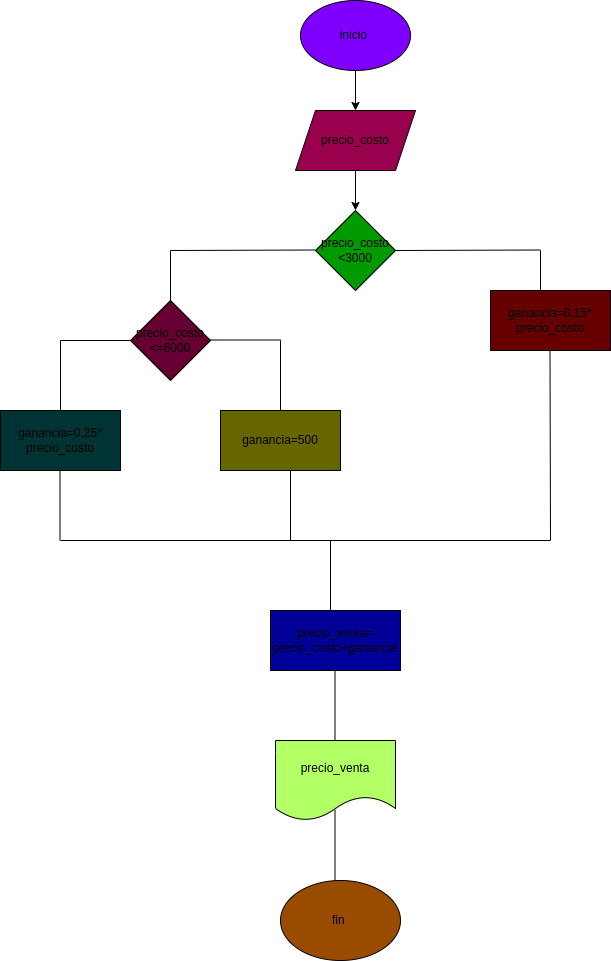

The diagram above was exported from draw.io. Its source (the exported page's mxGraphModel, read from the mxfile embedded in the PNG):
<mxGraphModel dx="674" dy="328" grid="1" gridSize="10" guides="1" tooltips="1" connect="1" arrows="1" fold="1" page="1" pageScale="1" pageWidth="827" pageHeight="1169" math="0" shadow="0">
  <root>
    <mxCell id="0" />
    <mxCell id="1" parent="0" />
    <mxCell id="6" value="" style="edgeStyle=none;html=1;" parent="1" source="4" target="5" edge="1">
      <mxGeometry relative="1" as="geometry" />
    </mxCell>
    <mxCell id="4" value="inicio&amp;nbsp;" style="ellipse;whiteSpace=wrap;html=1;fillColor=#7F00FF;" parent="1" vertex="1">
      <mxGeometry x="390" y="190" width="110" height="70" as="geometry" />
    </mxCell>
    <mxCell id="8" value="" style="edgeStyle=none;html=1;" parent="1" source="5" target="7" edge="1">
      <mxGeometry relative="1" as="geometry" />
    </mxCell>
    <mxCell id="5" value="precio_costo" style="shape=parallelogram;perimeter=parallelogramPerimeter;whiteSpace=wrap;html=1;fixedSize=1;fillColor=#99004D;" parent="1" vertex="1">
      <mxGeometry x="385" y="300" width="120" height="60" as="geometry" />
    </mxCell>
    <mxCell id="7" value="precio_costo&lt;br&gt;&amp;lt;3000" style="rhombus;whiteSpace=wrap;html=1;fillColor=#009900;" parent="1" vertex="1">
      <mxGeometry x="405" y="400" width="80" height="80" as="geometry" />
    </mxCell>
    <mxCell id="9" value="" style="endArrow=none;html=1;" parent="1" edge="1">
      <mxGeometry width="50" height="50" relative="1" as="geometry">
        <mxPoint x="260" y="440" as="sourcePoint" />
        <mxPoint x="405" y="439.5" as="targetPoint" />
      </mxGeometry>
    </mxCell>
    <mxCell id="10" value="" style="endArrow=none;html=1;" parent="1" edge="1">
      <mxGeometry width="50" height="50" relative="1" as="geometry">
        <mxPoint x="260" y="490" as="sourcePoint" />
        <mxPoint x="260" y="440" as="targetPoint" />
      </mxGeometry>
    </mxCell>
    <mxCell id="11" value="precio_costo&lt;br&gt;&amp;lt;=6000" style="rhombus;whiteSpace=wrap;html=1;fillColor=#660033;" parent="1" vertex="1">
      <mxGeometry x="220" y="490" width="80" height="80" as="geometry" />
    </mxCell>
    <mxCell id="12" value="" style="endArrow=none;html=1;" parent="1" edge="1">
      <mxGeometry width="50" height="50" relative="1" as="geometry">
        <mxPoint x="485" y="440" as="sourcePoint" />
        <mxPoint x="630" y="439.5" as="targetPoint" />
      </mxGeometry>
    </mxCell>
    <mxCell id="13" value="" style="endArrow=none;html=1;" parent="1" edge="1">
      <mxGeometry width="50" height="50" relative="1" as="geometry">
        <mxPoint x="630" y="490" as="sourcePoint" />
        <mxPoint x="630" y="440" as="targetPoint" />
      </mxGeometry>
    </mxCell>
    <mxCell id="14" value="ganancia=0,15*&lt;br&gt;precio_costo" style="rounded=0;whiteSpace=wrap;html=1;fillColor=#660000;" parent="1" vertex="1">
      <mxGeometry x="580" y="480" width="120" height="60" as="geometry" />
    </mxCell>
    <mxCell id="16" value="" style="endArrow=none;html=1;exitX=0;exitY=0.5;exitDx=0;exitDy=0;" parent="1" source="11" edge="1">
      <mxGeometry width="50" height="50" relative="1" as="geometry">
        <mxPoint x="190" y="540" as="sourcePoint" />
        <mxPoint x="150" y="530" as="targetPoint" />
      </mxGeometry>
    </mxCell>
    <mxCell id="17" value="" style="endArrow=none;html=1;exitX=0;exitY=0.5;exitDx=0;exitDy=0;" parent="1" edge="1">
      <mxGeometry width="50" height="50" relative="1" as="geometry">
        <mxPoint x="370" y="529.5" as="sourcePoint" />
        <mxPoint x="300" y="529.5" as="targetPoint" />
      </mxGeometry>
    </mxCell>
    <mxCell id="18" value="" style="endArrow=none;html=1;" edge="1" parent="1">
      <mxGeometry width="50" height="50" relative="1" as="geometry">
        <mxPoint x="150" y="600" as="sourcePoint" />
        <mxPoint x="150" y="530" as="targetPoint" />
      </mxGeometry>
    </mxCell>
    <mxCell id="19" value="" style="endArrow=none;html=1;" edge="1" parent="1">
      <mxGeometry width="50" height="50" relative="1" as="geometry">
        <mxPoint x="370" y="600" as="sourcePoint" />
        <mxPoint x="370" y="530" as="targetPoint" />
      </mxGeometry>
    </mxCell>
    <mxCell id="20" value="ganancia=0,25*&lt;br&gt;precio_costo" style="rounded=0;whiteSpace=wrap;html=1;fillColor=#003333;" vertex="1" parent="1">
      <mxGeometry x="90" y="600" width="120" height="60" as="geometry" />
    </mxCell>
    <mxCell id="21" value="ganancia=500" style="rounded=0;whiteSpace=wrap;html=1;fillColor=#666600;" vertex="1" parent="1">
      <mxGeometry x="310" y="600" width="120" height="60" as="geometry" />
    </mxCell>
    <mxCell id="23" value="" style="endArrow=none;html=1;" edge="1" parent="1">
      <mxGeometry width="50" height="50" relative="1" as="geometry">
        <mxPoint x="149.5" y="730" as="sourcePoint" />
        <mxPoint x="149.5" y="660" as="targetPoint" />
      </mxGeometry>
    </mxCell>
    <mxCell id="24" value="" style="endArrow=none;html=1;" edge="1" parent="1">
      <mxGeometry width="50" height="50" relative="1" as="geometry">
        <mxPoint x="380" y="730" as="sourcePoint" />
        <mxPoint x="380" y="660" as="targetPoint" />
      </mxGeometry>
    </mxCell>
    <mxCell id="25" value="" style="endArrow=none;html=1;" edge="1" parent="1">
      <mxGeometry width="50" height="50" relative="1" as="geometry">
        <mxPoint x="640" y="730" as="sourcePoint" />
        <mxPoint x="639.5" y="540" as="targetPoint" />
      </mxGeometry>
    </mxCell>
    <mxCell id="26" value="" style="endArrow=none;html=1;" edge="1" parent="1">
      <mxGeometry width="50" height="50" relative="1" as="geometry">
        <mxPoint x="640" y="730" as="sourcePoint" />
        <mxPoint x="150" y="730" as="targetPoint" />
      </mxGeometry>
    </mxCell>
    <mxCell id="27" value="" style="endArrow=none;html=1;" edge="1" parent="1">
      <mxGeometry width="50" height="50" relative="1" as="geometry">
        <mxPoint x="420" y="800" as="sourcePoint" />
        <mxPoint x="420" y="730" as="targetPoint" />
      </mxGeometry>
    </mxCell>
    <mxCell id="28" value="precio_venta=&lt;br&gt;precio_costo+ganancia" style="rounded=0;whiteSpace=wrap;html=1;fillColor=#000099;" vertex="1" parent="1">
      <mxGeometry x="360" y="800" width="130" height="60" as="geometry" />
    </mxCell>
    <mxCell id="29" value="" style="endArrow=none;html=1;" edge="1" parent="1">
      <mxGeometry width="50" height="50" relative="1" as="geometry">
        <mxPoint x="424.5" y="930" as="sourcePoint" />
        <mxPoint x="424.5" y="860" as="targetPoint" />
      </mxGeometry>
    </mxCell>
    <mxCell id="30" value="precio_venta" style="shape=document;whiteSpace=wrap;html=1;boundedLbl=1;fillColor=#B3FF66;" vertex="1" parent="1">
      <mxGeometry x="365" y="930" width="120" height="80" as="geometry" />
    </mxCell>
    <mxCell id="31" value="" style="endArrow=none;html=1;" edge="1" parent="1">
      <mxGeometry width="50" height="50" relative="1" as="geometry">
        <mxPoint x="424.5" y="1070" as="sourcePoint" />
        <mxPoint x="424.5" y="1000" as="targetPoint" />
      </mxGeometry>
    </mxCell>
    <mxCell id="32" value="fin&amp;nbsp;" style="ellipse;whiteSpace=wrap;html=1;fillColor=#994C00;" vertex="1" parent="1">
      <mxGeometry x="370" y="1070" width="120" height="80" as="geometry" />
    </mxCell>
  </root>
</mxGraphModel>